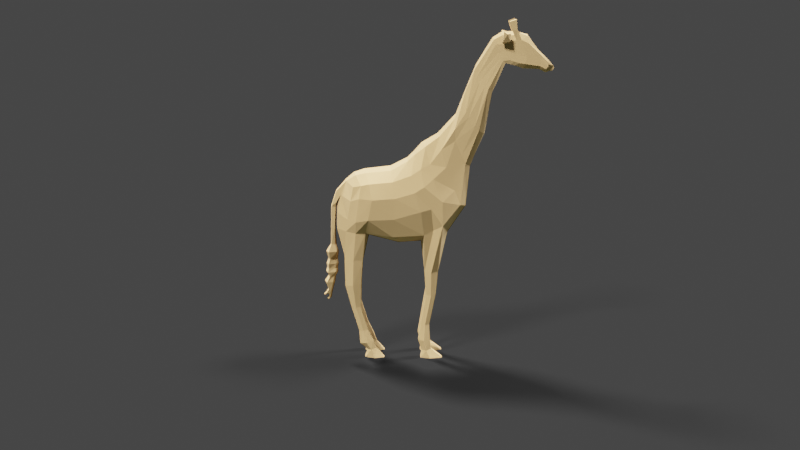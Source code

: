 # Source: lp_giraffe.blend  (saved by Blender 3.0.42; exported with 4.5.12 LTS)
import bpy
from mathutils import Matrix  # noqa: F401  (used for matrix-valued properties, if any)

bpy.ops.wm.read_factory_settings(use_empty=True)
scene = bpy.context.scene
scene.name = 'Scene'

# ---- collections
col_collection = bpy.data.collections.new('Collection'); scene.collection.children.link(col_collection)

# ---- materials (node trees are filled in below, after node groups)
mat_material_001 = bpy.data.materials.new('Material.001')
mat_material_001.use_transparent_shadow = False
mat_material_003 = bpy.data.materials.new('Material.003')
mat_material_003.use_transparent_shadow = False

# ---- material node trees
mat_material_001.use_nodes = True; mat_material_001.node_tree.nodes.clear()
_N = mat_material_001.node_tree.nodes; _L = mat_material_001.node_tree.links
n0 = _N.new('ShaderNodeBsdfPrincipled'); n0.name = 'Principled BSDF'; n0.location = (10, 300)
n0.distribution = 'GGX'
n0.subsurface_method = 'RANDOM_WALK_SKIN'
n0.inputs[0].default_value = (0.3543, 0.2209, 0.09445, 1.0)
n0.inputs[2].default_value = 1.0
n0.inputs[3].default_value = 1.45
n0.inputs[27].default_value = (0.0, 0.0, 0.0, 1.0)
n0.inputs[28].default_value = 1.0
n1 = _N.new('ShaderNodeOutputMaterial'); n1.name = 'Material Output'; n1.location = (300, 300)
_L.new(n0.outputs[0], n1.inputs[0])
n1.is_active_output = True
mat_material_003.use_nodes = True; mat_material_003.node_tree.nodes.clear()
_N = mat_material_003.node_tree.nodes; _L = mat_material_003.node_tree.links
n0 = _N.new('ShaderNodeBsdfPrincipled'); n0.name = 'Principled BSDF'; n0.location = (10, 300)
n0.distribution = 'GGX'
n0.subsurface_method = 'RANDOM_WALK_SKIN'
n0.inputs[0].default_value = (0.004069, 0.01341, 0.001369, 1.0)
n0.inputs[3].default_value = 1.45
n0.inputs[27].default_value = (0.0, 0.0, 0.0, 1.0)
n0.inputs[28].default_value = 1.0
n1 = _N.new('ShaderNodeOutputMaterial'); n1.name = 'Material Output'; n1.location = (300, 300)
_L.new(n0.outputs[0], n1.inputs[0])
n1.is_active_output = True

# ---- world
world_world = bpy.data.worlds.new('World'); scene.world = world_world
world_world.use_nodes = True; world_world.node_tree.nodes.clear()
_N = world_world.node_tree.nodes; _L = world_world.node_tree.links
n0 = _N.new('ShaderNodeOutputWorld'); n0.name = 'World Output'; n0.location = (300, 300)
n1 = _N.new('ShaderNodeBackground'); n1.name = 'Background'; n1.location = (10, 300)
n1.inputs[0].default_value = (0.05088, 0.05088, 0.05088, 1.0)
_L.new(n1.outputs[0], n0.inputs[0])
n0.is_active_output = True
world_world.color = (0.05088, 0.05088, 0.05088)
world_world.use_sun_shadow = False
world_world.sun_shadow_jitter_overblur = 0.0

# ---- cameras
cam_camera = bpy.data.cameras.new('Camera')
cam_camera.clip_end = 100.0
cam_camera.ortho_scale = 7.314

# ---- lights
light_light = bpy.data.lights.new('Light', 'SUN')
light_light.transmission_factor = 0.0
light_light.angle = 0.1993
light_light.shadow_soft_size = 0.1
light_light.shadow_cascade_max_distance = 1000.0
light_light_003 = bpy.data.lights.new('Light.003', 'SUN')
light_light_003.transmission_factor = 0.0
light_light_003.angle = 0.1993
light_light_003.shadow_soft_size = 0.1
light_light_003.shadow_cascade_max_distance = 1000.0
light_light_004 = bpy.data.lights.new('Light.004', 'SUN')
light_light_004.transmission_factor = 0.0
light_light_004.angle = 0.1993
light_light_004.shadow_soft_size = 0.1
light_light_004.shadow_cascade_max_distance = 1000.0

# ---- meshes
me_plane = bpy.data.meshes.new('Plane')
me_plane.from_pydata([(-0.4085, 0.0, -0.217), (-0.2832, 0.0, -0.3484), (-0.3492, 0.0, -0.002255), (-0.2288, 0.0, 0.06587), (-0.01061, 0.0, -0.4195), (-0.06076, 0.0, 0.08517), (0.1364, 0.0, -0.402), (0.04416, 0.0, 0.1391), (0.3012, 0.0, -0.3404), (0.1336, 0.0, 0.2345), (0.4405, 0.0, 0.08367), (0.3512, 0.0, 0.4208), (0.5323, 0.0, 0.2926), (0.4208, 0.0, 0.5822), (0.5734, 0.0, 0.5584), (0.4714, 0.0, 0.7278), (0.6494, 0.0, 0.742), (0.5707, 0.0, 0.8921), (0.7666, 0.0, 0.7003), (0.7436, 0.0, 0.924), (0.8583, 0.0, 0.7008), (0.8545, 0.0, 0.8197), (0.9048, 0.0, 0.6768), (0.9152, 0.0, 0.7569), (0.4168, 0.0, -0.1652), (0.2373, 0.0, 0.2959), (-0.2981, -0.1097, -0.03348), (-0.3478, -0.09651, -0.3236), (-0.2212, -0.1106, -0.3341), (-0.1981, -0.1406, -0.009509), (-0.0486, -0.1259, -0.3555), (-0.04908, -0.1406, 0.003957), (0.1512, -0.1336, -0.3412), (0.06939, -0.14, 0.04648), (0.2689, -0.1612, -0.2733), (0.186, -0.1153, 0.1136), (0.4111, -0.06633, 0.1079), (0.341, -0.07621, 0.327), (0.38, -0.1047, -0.1499), (0.2591, -0.09715, 0.204), (0.4932, -0.05631, 0.3171), (0.408, -0.06323, 0.4309), (0.5471, -0.04871, 0.5743), (0.4787, -0.0315, 0.6538), (0.6382, -0.03757, 0.7513), (0.5899, -0.03207, 0.8506), (0.7713, -0.05092, 0.7339), (0.7466, -0.05341, 0.8816), (0.8657, -0.05092, 0.7202), (0.871, -0.05341, 0.7863), (0.9033, -0.05421, 0.7014), (0.9147, -0.0542, 0.745), (-0.3433, -0.03559, -0.007477), (-0.2191, -0.06456, 0.04815), (0.3426, -0.03446, 0.3902), (0.4031, -0.02836, 0.5516), (0.8545, -0.03364, 0.8195), (0.9171, -0.04337, 0.7582), (0.3012, -0.04394, -0.3406), (0.1335, -0.04394, -0.3975), (0.763, -0.03339, 0.7092), (0.6529, -0.03339, 0.7374), (0.4168, -0.04394, -0.1654), (0.04671, -0.06456, 0.1241), (0.1589, -0.06388, 0.2172), (0.58, -0.02391, 0.8808), (0.7445, -0.03364, 0.9168), (-0.01348, -0.06462, -0.3954), (-0.202, -0.04394, -0.3564), (0.5734, -0.03339, 0.5583), (0.5235, -0.03187, 0.2958), (0.2474, -0.05082, 0.2809), (-0.05773, -0.06456, 0.06398), (0.4629, -0.02391, 0.6972), (0.4405, -0.03879, 0.08796), (0.8583, -0.03339, 0.7007), (-0.4052, -0.05194, -0.3139), (0.9051, -0.03259, 0.6822), (-0.3584, -0.08193, -0.4975), (-0.2417, -0.08927, -0.5238), (-0.3584, -0.05191, -0.4974), (-0.2417, -0.05497, -0.5237), (-0.3553, -0.07959, -0.6897), (-0.2537, -0.08584, -0.6811), (-0.3553, -0.054, -0.6896), (-0.2538, -0.05661, -0.681), (-0.3154, -0.0745, -0.8434), (-0.2582, -0.07805, -0.8351), (-0.3154, -0.06, -0.8433), (-0.2582, -0.06148, -0.8351), (-0.2685, -0.07402, -0.9985), (-0.2114, -0.07757, -0.9903), (-0.2686, -0.05952, -0.9985), (-0.2114, -0.061, -0.9903), (-0.2624, -0.07694, -1.085), (-0.1769, -0.08235, -1.064), (-0.2624, -0.0548, -1.085), (-0.1769, -0.05706, -1.064), (-0.2132, -0.07282, -1.128), (-0.1568, -0.07592, -1.119), (-0.2132, -0.06016, -1.128), (-0.1568, -0.06145, -1.118), (-0.2313, -0.08056, -1.181), (-0.1048, -0.08833, -1.181), (-0.2313, -0.04878, -1.181), (-0.1048, -0.05202, -1.181), (0.155, -0.0894, -0.5933), (0.2432, -0.0894, -0.5926), (0.2432, -0.0588, -0.5926), (0.1551, -0.0588, -0.5933), (0.166, -0.08461, -0.7512), (0.2293, -0.08461, -0.7479), (0.2294, -0.06259, -0.7479), (0.166, -0.06259, -0.7512), (0.133, -0.08275, -0.9537), (0.1888, -0.08275, -0.9548), (0.1888, -0.06337, -0.9548), (0.133, -0.06337, -0.9536), (0.1164, -0.08629, -1.058), (0.1944, -0.08629, -1.058), (0.1945, -0.0592, -1.058), (0.1164, -0.0592, -1.058), (0.1413, -0.08287, -1.13), (0.2002, -0.08287, -1.122), (0.2003, -0.06224, -1.121), (0.1414, -0.06224, -1.129), (0.1314, -0.09367, -1.181), (0.2746, -0.09367, -1.182), (0.2747, -0.05112, -1.182), (0.1315, -0.05112, -1.181), (0.2174, 0.0, -0.3689), (0.08531, 0.0, 0.1787), (0.2101, -0.1253, -0.313), (0.1298, -0.1321, 0.08605), (0.08786, -0.06456, 0.1637), (0.2174, -0.02563, -0.3709), (0.1991, -0.1096, -0.5985), (0.1992, -0.04048, -0.5947), (0.1983, -0.09712, -0.755), (0.1981, -0.04809, -0.7526), (0.1609, -0.09526, -0.9597), (0.1609, -0.04887, -0.9573), (0.1554, -0.1064, -1.064), (0.1555, -0.04089, -1.06), (0.1708, -0.103, -1.131), (0.1708, -0.04393, -1.127), (0.1927, -0.1138, -1.181), (0.1928, -0.0328, -1.181), (-0.3541, 0.0, -0.3012), (-0.2952, 0.0, 0.04359), (-0.2847, -0.1193, -0.3337), (-0.2486, -0.1324, -0.02065), (-0.3082, -0.02359, -0.3349), (-0.2822, -0.06235, 0.03474), (-0.3001, -0.1076, -0.5143), (-0.3001, -0.03758, -0.5179), (-0.3047, -0.1047, -0.6891), (-0.305, -0.03944, -0.6926), (-0.2868, -0.08744, -0.8427), (-0.2868, -0.05018, -0.8465), (-0.24, -0.08696, -0.9979), (-0.24, -0.0497, -1.002), (-0.2196, -0.1016, -1.078), (-0.2197, -0.04007, -1.082), (-0.1887, -0.09635, -1.126), (-0.1887, -0.04495, -1.13), (-0.168, -0.1064, -1.181), (-0.1681, -0.03454, -1.181), (-0.4066, 0.0, -0.1747), (0.9287, 0.0, 0.6885), (-0.3352, -0.1045, -0.2456), (-0.2034, -0.1692, -0.2362), (-0.04347, -0.1712, -0.2306), (0.1299, -0.1813, -0.1787), (0.2656, -0.1633, -0.1194), (0.3854, -0.06925, 0.1642), (0.4681, -0.06302, 0.3497), (0.5273, -0.0438, 0.5941), (0.6201, -0.03595, 0.7664), (0.7832, -0.05165, 0.7742), (0.8715, -0.05165, 0.7365), (0.9135, -0.05698, 0.7198), (0.3449, -0.1069, -0.0557), (0.9317, -0.03166, 0.6905), (-0.4017, -0.0501, -0.2113), (0.1956, -0.1685, -0.1642), (-0.2818, -0.1474, -0.2544), (0.9458, 0.0, 0.7212), (-0.177, -0.1817, -0.1031), (-0.03298, -0.1824, -0.0933), (0.08961, -0.1828, -0.05732), (0.2063, -0.1474, 0.02331), (0.3446, -0.07388, 0.2536), (0.4281, -0.06316, 0.4038), (0.4957, -0.03599, 0.6256), (0.6085, -0.03337, 0.8009), (0.762, -0.05282, 0.8411), (0.8721, -0.05282, 0.7726), (0.9143, -0.0553, 0.7315), (0.2892, -0.1103, 0.09393), (-0.3801, -0.03633, -0.09722), (0.1498, -0.1748, -0.02054), (-0.2602, -0.1558, -0.09981), (-0.3993, 0.0, -0.1395), (-0.3149, -0.1173, -0.1235), (0.9492, -0.03591, 0.7218), (0.9543, -0.03487, 0.7092), (0.9435, -0.02949, 0.6911), (0.9437, 0.0, 0.6835), (0.9559, 0.0, 0.7081), (-0.4112, 0.0, -0.07512), (-0.4072, -0.02427, -0.07578), (-0.4081, -0.0287, -0.1476), (-0.4047, 0.0, -0.1518), (-0.4437, 0.0, -0.1753), (-0.4392, -0.01723, -0.1772), (-0.4156, -0.01563, -0.1814), (-0.4125, 0.0, -0.1866), (-0.4473, 0.0, -0.3213), (-0.444, -0.01804, -0.3221), (-0.4218, -0.01656, -0.3228), (-0.4175, 0.0, -0.3223), (-0.4491, 0.0, -0.4298), (-0.4442, -0.01901, -0.4296), (-0.4219, -0.01071, -0.4342), (-0.4129, 0.0, -0.4349), (-0.4811, 0.0, -0.478), (-0.4623, -0.04888, -0.4764), (-0.4106, -0.02576, -0.4786), (-0.4, 0.0, -0.4773), (-0.4677, 0.0, -0.5278), (-0.4537, -0.03387, -0.5276), (-0.424, -0.01119, -0.5273), (-0.4058, 0.0, -0.5272), (-0.4791, 0.0, -0.5593), (-0.4632, -0.04533, -0.5563), (-0.4166, -0.01537, -0.5629), (-0.4017, 0.0, -0.5641), (-0.476, 0.0, -0.5874), (-0.4619, -0.0395, -0.5901), (-0.422, -0.01844, -0.5895), (-0.407, 0.0, -0.5906), (-0.4827, 0.0, -0.6104), (-0.4702, -0.04739, -0.6144), (-0.4169, -0.02584, -0.6149), (-0.4042, 0.0, -0.6135), (-0.4647, 0.0, -0.6382), (-0.4553, -0.03589, -0.6431), (-0.4295, -0.02159, -0.644), (-0.421, 0.0, -0.6488), (-0.4928, 0.0, -0.6782), (-0.4753, -0.04114, -0.682), (-0.4366, -0.02774, -0.6821), (-0.4251, 0.0, -0.6821), (-0.4716, 0.0, -0.7316), (-0.464, -0.02938, -0.732), (-0.4499, -0.02392, -0.7386), (-0.4419, 0.0, -0.7433), (-0.4814, 0.0, -0.7501), (-0.4782, -0.02519, -0.7548), (-0.4668, -0.02227, -0.7608), (-0.4692, 0.0, -0.7682), (-0.4994, 0.0, -0.7697), (-0.4946, -0.01337, -0.7702), (-0.4933, -0.01397, -0.7733), (-0.4945, 0.0, -0.7774), (-0.4516, 0.0, -0.7933), (-0.4553, -0.01216, -0.7861), (-0.4653, 0.0, -0.7807), (-0.4621, -0.01464, -0.7831), (-0.4719, 0.0, -0.8094), (-0.4689, -0.007786, -0.8037), (-0.4788, 0.0, -0.803), (-0.4723, -0.004787, -0.7987), (0.7863, 0.0, 0.9119), (0.7942, -0.05341, 0.8578), (0.793, -0.03339, 0.7065), (0.7954, 0.0, 0.7005), (0.801, -0.05092, 0.7296), (0.7872, -0.03364, 0.9047), (0.8109, -0.05165, 0.7623), (0.7998, -0.05282, 0.8259), (0.7385, 0.0, 0.7103), (0.6974, 0.0, 0.9317), (0.7394, -0.04772, 0.7381), (0.7151, -0.04829, 0.8787), (0.705, -0.03131, 0.9082), (0.7366, -0.03339, 0.716), (0.7404, -0.04789, 0.7892), (0.7257, -0.04815, 0.8421), (0.7188, -0.05714, 0.9447), (0.7108, -0.03824, 0.9472), (0.6864, -0.0376, 0.9417), (0.6885, -0.05623, 0.9401), (0.7143, -0.05918, 1.005), (0.7078, -0.04379, 1.007), (0.6689, -0.04327, 0.9929), (0.6707, -0.05844, 0.9917), (0.6212, 0.0, 0.9243), (0.6421, -0.03783, 0.8546), (0.6826, -0.03339, 0.7298), (0.681, 0.0, 0.7308), (0.68, -0.04117, 0.7562), (0.6345, -0.02284, 0.9093), (0.67, -0.04018, 0.781), (0.6582, -0.03861, 0.8229), (0.7085, 0.0, 0.721), (0.7084, -0.0443, 0.7475), (0.6674, -0.02882, 0.9079), (0.7037, -0.04387, 0.7849), (0.6905, -0.04318, 0.8321), (0.6566, 0.0, 0.9298), (0.6775, -0.04283, 0.8679), (0.7084, -0.03339, 0.7232), (0.6348, -0.04571, 0.9062), (0.6276, -0.06105, 0.8624), (0.6745, -0.08285, 0.8729), (0.6685, -0.05573, 0.9051), (0.6521, -0.06059, 0.9312), (0.6351, -0.08588, 0.9322), (0.6554, -0.1041, 0.9196), (0.6785, -0.07504, 0.9206)], [], [(202, 188, 29, 151), (171, 28, 30, 172), (172, 30, 32, 173), (185, 132, 34, 174), (182, 38, 36, 175), (175, 36, 40, 176), (176, 40, 42, 177), (177, 42, 44, 178), (288, 284, 46, 179), (303, 299, 315, 314), (180, 48, 50, 181), (174, 34, 38, 182), (153, 52, 26, 151), (55, 54, 37, 41), (57, 56, 49, 51), (135, 58, 108, 137), (287, 60, 46, 284), (58, 62, 38, 34), (134, 63, 33, 133), (303, 65, 45, 299), (68, 67, 30, 28), (70, 69, 42, 40), (54, 71, 39, 37), (72, 53, 29, 31), (73, 55, 41, 43), (62, 74, 36, 38), (280, 278, 48, 180), (184, 76, 27, 170), (71, 64, 35, 39), (279, 66, 47, 275), (67, 59, 32, 30), (69, 61, 44, 42), (27, 76, 80, 78), (205, 57, 51, 198), (63, 72, 31, 33), (65, 73, 43, 45), (74, 70, 40, 36), (75, 77, 50, 48), (20, 22, 77, 75), (10, 12, 70, 74), (17, 15, 73, 65), (7, 5, 72, 63), (187, 23, 57, 205), (148, 1, 68, 152), (14, 16, 61, 69), (4, 6, 59, 67), (274, 19, 66, 279), (25, 9, 64, 71), (168, 0, 76, 184), (21, 274, 279, 56), (24, 10, 74, 62), (15, 13, 55, 73), (5, 3, 53, 72), (11, 25, 71, 54), (12, 14, 69, 70), (1, 4, 67, 68), (298, 17, 65, 303), (131, 7, 63, 134), (8, 24, 62, 58), (282, 18, 60, 287), (130, 8, 58, 135), (23, 21, 56, 57), (13, 11, 54, 55), (149, 2, 52, 153), (81, 79, 83, 85), (152, 68, 81, 155), (68, 28, 79, 81), (150, 27, 78, 154), (157, 85, 89, 159), (154, 78, 82, 156), (155, 81, 85, 157), (78, 80, 84, 82), (89, 87, 91, 93), (82, 84, 88, 86), (85, 83, 87, 89), (156, 82, 86, 158), (160, 90, 94, 162), (158, 86, 90, 160), (159, 89, 93, 161), (86, 88, 92, 90), (163, 97, 101, 165), (161, 93, 97, 163), (90, 92, 96, 94), (93, 91, 95, 97), (101, 99, 103, 105), (94, 96, 100, 98), (97, 95, 99, 101), (162, 94, 98, 164), (167, 105, 103, 166), (164, 98, 102, 166), (165, 101, 105, 167), (98, 100, 104, 102), (106, 109, 113, 110), (58, 34, 107, 108), (32, 59, 109, 106), (132, 32, 106, 136), (138, 110, 114, 140), (136, 106, 110, 138), (137, 108, 112, 139), (108, 107, 111, 112), (141, 116, 120, 143), (139, 112, 116, 141), (112, 111, 115, 116), (110, 113, 117, 114), (118, 121, 125, 122), (116, 115, 119, 120), (114, 117, 121, 118), (140, 114, 118, 142), (145, 124, 128, 147), (142, 118, 122, 144), (143, 120, 124, 145), (120, 119, 123, 124), (147, 128, 127, 146), (124, 123, 127, 128), (122, 125, 129, 126), (144, 122, 126, 146), (123, 144, 146, 127), (129, 147, 146, 126), (121, 143, 145, 125), (119, 142, 144, 123), (125, 145, 147, 129), (115, 140, 142, 119), (113, 139, 141, 117), (117, 141, 143, 121), (109, 137, 139, 113), (107, 136, 138, 111), (111, 138, 140, 115), (34, 132, 136, 107), (6, 130, 135, 59), (9, 131, 134, 64), (64, 134, 133, 35), (59, 135, 137, 109), (173, 32, 132, 185), (100, 165, 167, 104), (99, 164, 166, 103), (104, 167, 166, 102), (95, 162, 164, 99), (92, 161, 163, 96), (96, 163, 165, 100), (88, 159, 161, 92), (87, 158, 160, 91), (91, 160, 162, 95), (83, 156, 158, 87), (80, 155, 157, 84), (79, 154, 156, 83), (84, 157, 159, 88), (28, 150, 154, 79), (76, 152, 155, 80), (3, 149, 153, 53), (0, 148, 152, 76), (53, 153, 151, 29), (204, 202, 151, 26), (27, 150, 186, 170), (190, 173, 185, 201), (203, 168, 184, 200), (22, 169, 183, 77), (77, 183, 181, 50), (200, 184, 170, 204), (191, 174, 182, 199), (197, 180, 181, 198), (277, 20, 75, 276), (289, 288, 179, 196), (194, 177, 178, 195), (193, 176, 177, 194), (192, 175, 176, 193), (199, 182, 175, 192), (201, 185, 174, 191), (189, 172, 173, 190), (188, 171, 172, 189), (150, 28, 171, 186), (29, 188, 189, 31), (31, 189, 190, 33), (133, 201, 191, 35), (39, 199, 192, 37), (37, 192, 193, 41), (41, 193, 194, 43), (43, 194, 195, 45), (285, 289, 196, 47), (281, 280, 180, 197), (49, 197, 198, 51), (35, 191, 199, 39), (52, 200, 204, 26), (52, 2, 210, 211), (33, 190, 201, 133), (170, 186, 202, 204), (187, 205, 206, 209), (183, 205, 198, 181), (186, 171, 188, 202), (208, 209, 206, 207), (205, 183, 207, 206), (183, 169, 208, 207), (211, 210, 214, 215), (200, 52, 211, 212), (203, 200, 212, 213), (216, 215, 219, 220), (213, 212, 216, 217), (212, 211, 215, 216), (221, 220, 224, 225), (215, 214, 218, 219), (217, 216, 220, 221), (225, 224, 228, 229), (220, 219, 223, 224), (219, 218, 222, 223), (227, 226, 230, 231), (224, 223, 227, 228), (223, 222, 226, 227), (231, 230, 234, 235), (229, 228, 232, 233), (228, 227, 231, 232), (237, 236, 240, 241), (233, 232, 236, 237), (232, 231, 235, 236), (239, 238, 242, 243), (236, 235, 239, 240), (235, 234, 238, 239), (243, 242, 246, 247), (241, 240, 244, 245), (240, 239, 243, 244), (249, 248, 252, 253), (245, 244, 248, 249), (244, 243, 247, 248), (252, 251, 255, 256), (248, 247, 251, 252), (247, 246, 250, 251), (257, 256, 267, 266), (251, 250, 254, 255), (253, 252, 256, 257), (261, 260, 264, 265), (256, 255, 259, 260), (255, 254, 258, 259), (262, 265, 264, 263), (260, 259, 263, 264), (259, 258, 262, 263), (267, 269, 273, 271), (260, 261, 268, 269), (256, 260, 269, 267), (270, 271, 273, 272), (266, 267, 271, 270), (269, 268, 272, 273), (56, 279, 275, 49), (276, 75, 48, 278), (179, 46, 278, 280), (60, 276, 278, 46), (18, 277, 276, 60), (196, 179, 280, 281), (47, 196, 281, 275), (312, 310, 289, 285), (310, 309, 288, 289), (19, 283, 286, 66), (66, 286, 292, 291), (306, 282, 287, 313), (313, 287, 284, 307), (293, 290, 294, 297), (285, 47, 290, 293), (47, 66, 291, 290), (286, 285, 293, 292), (295, 296, 297, 294), (290, 291, 295, 294), (292, 293, 297, 296), (291, 292, 296, 295), (178, 44, 302, 304), (61, 300, 302, 44), (16, 301, 300, 61), (195, 178, 304, 305), (45, 195, 305, 299), (309, 307, 284, 288), (311, 298, 303, 308), (275, 281, 197, 49), (283, 311, 308, 286), (304, 302, 307, 309), (300, 313, 307, 302), (301, 306, 313, 300), (305, 304, 309, 310), (299, 305, 310, 312), (286, 308, 312, 285), (317, 314, 318, 321), (308, 303, 314, 317), (299, 312, 316, 315), (312, 308, 317, 316), (321, 318, 319, 320), (314, 315, 319, 318), (316, 317, 321, 320), (315, 316, 320, 319)])
_uv = me_plane.uv_layers.new(name='UVMap')
_uv.uv.foreach_set('vector', [0.5, 0.7645, 1.0, 0.7645, 1.0, 1.0, 0.5, 1.0, 1.0, 0.2953, 1.0, 0.0, 1.0, 0.0, 1.0, 0.2953, 1.0, 0.2953, 1.0, 0.0, 1.0, 0.0, 1.0, 0.2953, 1.0, 0.2953, 1.0, 0.0, 1.0, 0.0, 1.0, 0.2953, 1.0, 0.2953, 1.0, 0.0, 1.0, 0.0, 1.0, 0.2953, 1.0, 0.2953, 1.0, 0.0, 1.0, 0.0, 1.0, 0.2953, 1.0, 0.2953, 1.0, 0.0, 1.0, 0.0, 1.0, 0.2953, 1.0, 0.2953, 1.0, 0.0, 1.0, 0.0, 1.0, 0.2953, 1.0, 0.2953, 1.0, 0.0, 1.0, 0.0, 1.0, 0.2953, 1.0, 1.0, 1.0, 1.0, 1.0, 1.0, 1.0, 1.0, 1.0, 0.2953, 1.0, 0.0, 1.0, 0.0, 1.0, 0.3303, 1.0, 0.2953, 1.0, 0.0, 1.0, 0.0, 1.0, 0.2953, 0.5, 1.0, 0.0, 1.0, 0.0, 1.002, 0.5, 1.0, 1.0, 1.0, 1.0, 1.0, 1.0, 1.0, 1.0, 1.0, 1.0, 1.0, 1.0, 1.0, 1.0, 1.0, 1.0, 1.0, 1.0, 0.0, 1.0, 0.0, 1.0, 0.0, 1.0, 0.0, 1.0, 0.0, 1.0, 0.0, 1.0, 0.0, 1.0, 0.0, 1.0, 0.0, 1.0, 0.0, 1.0, 0.0, 1.0, 0.0, 1.0, 1.0, 1.0, 1.0, 1.0, 1.0, 1.0, 1.0, 1.0, 1.0, 1.0, 1.0, 1.0, 1.0, 1.0, 1.0, 1.0, 0.0, 1.0, 0.0, 1.0, 0.0, 1.0, 0.0, 1.0, 0.0, 1.0, 0.0, 1.0, 0.0, 1.0, 0.0, 1.0, 1.0, 1.0, 1.0, 1.0, 1.0, 1.0, 1.0, 1.0, 1.0, 1.0, 1.0, 1.0, 1.0, 1.0, 1.0, 1.0, 1.0, 1.0, 1.0, 1.0, 1.0, 1.0, 1.0, 1.0, 0.0, 1.0, 0.0, 1.0, 0.0, 1.0, 0.0, 1.0, 0.2953, 1.0, 0.0, 1.0, 0.0, 1.0, 0.2953, 0.0, 0.2953, 0.0, 0.0, 0.0, 0.008728, 0.0, 0.3021, 1.0, 1.0, 1.0, 1.0, 1.0, 1.0, 1.0, 1.0, 1.0, 1.0, 1.0, 1.0, 1.0, 1.0, 1.0, 1.0, 1.0, 0.0, 1.0, 0.0, 1.0, 0.0, 1.0, 0.0, 1.0, 0.0, 1.0, 0.0, 1.0, 0.0, 1.0, 0.0, 0.0, 0.008728, 0.0, 0.0, 0.0, 0.0, 0.0, 0.0, 1.0, 0.7645, 1.0, 1.0, 1.0, 1.0, 1.0, 0.7623, 1.0, 1.0, 1.0, 1.0, 1.0, 1.0, 1.0, 1.0, 1.0, 1.0, 1.0, 1.0, 1.0, 1.0, 1.0, 1.0, 1.0, 0.0, 1.0, 0.0, 1.0, 0.0, 1.0, 0.0, 1.0, 0.0, 1.0, 0.0, 1.0, 0.0, 1.0, 0.0, 1.0, 0.0, 1.0, 0.0, 1.0, 0.0, 1.0, 0.0, 1.0, 0.0, 1.0, 0.0, 1.0, 0.0, 1.0, 0.0, 1.0, 1.0, 1.0, 1.0, 1.0, 1.0, 1.0, 1.0, 1.0, 1.0, 1.0, 1.0, 1.0, 1.0, 1.0, 1.0, 1.0, 0.7645, 1.0, 1.0, 1.0, 1.0, 1.0, 0.7645, 0.5, 0.0, 1.0, 0.0, 1.0, 0.0, 0.5, 0.0, 1.0, 0.0, 1.0, 0.0, 1.0, 0.0, 1.0, 0.0, 1.0, 0.0, 1.0, 0.0, 1.0, 0.0, 1.0, 0.0, 1.0, 1.0, 1.0, 1.0, 1.0, 1.0, 1.0, 1.0, 1.0, 1.0, 1.0, 1.0, 1.0, 1.0, 1.0, 1.0, 0.0, 0.2953, 0.0, 0.0, 0.0, 0.0, 0.0, 0.2953, 1.0, 1.0, 1.0, 1.0, 1.0, 1.0, 1.0, 1.0, 1.0, 0.0, 1.0, 0.0, 1.0, 0.0, 1.0, 0.0, 1.0, 1.0, 1.0, 1.0, 1.0, 1.0, 1.0, 1.0, 1.0, 1.0, 1.0, 1.0, 1.0, 1.0, 1.0, 1.0, 1.0, 1.0, 1.0, 1.0, 1.0, 1.0, 1.0, 1.0, 1.0, 0.0, 1.0, 0.0, 1.0, 0.0, 1.0, 0.0, 1.0, 0.0, 1.0, 0.0, 1.0, 0.0, 1.0, 0.0, 1.0, 1.0, 1.0, 1.0, 1.0, 1.0, 1.0, 1.0, 1.0, 1.0, 1.0, 1.0, 1.0, 1.0, 1.0, 1.0, 1.0, 0.0, 1.0, 0.0, 1.0, 0.0, 1.0, 0.0, 1.0, 0.0, 1.0, 0.0, 1.0, 0.0, 1.0, 0.0, 1.0, 0.0, 1.0, 0.0, 1.0, 0.0, 1.0, 0.0, 1.0, 1.0, 1.0, 1.0, 1.0, 1.0, 1.0, 1.0, 1.0, 1.0, 1.0, 1.0, 1.0, 1.0, 1.0, 1.0, 0.5, 1.0, 0.0, 1.0, 0.0, 1.0, 0.5, 1.0, 1.0, 0.0, 1.0, 0.0, 1.0, 0.0, 1.0, 0.0, 0.5, 0.0, 1.0, 0.0, 1.0, 0.0, 0.5, 0.0, 1.0, 0.0, 1.0, 0.0, 1.0, 0.0, 1.0, 0.0, 0.5, 0.0, 0.0, 0.008728, 0.0, 0.0, 0.5, 0.0, 0.5, 0.0, 1.0, 0.0, 1.0, 0.0, 0.5, 0.0, 0.5, 0.0, 0.0, 0.0, 0.0, 0.0, 0.5, 0.0, 0.5, 0.0, 1.0, 0.0, 1.0, 0.0, 0.5, 0.0, 0.0, 0.0, 0.0, 0.0, 0.0, 0.0, 0.0, 0.0, 1.0, 0.0, 1.0, 0.0, 1.0, 0.0, 1.0, 0.0, 0.0, 0.0, 0.0, 0.0, 0.0, 0.0, 0.0, 0.0, 1.0, 0.0, 1.0, 0.0, 1.0, 0.0, 1.0, 0.0, 0.5, 0.0, 0.0, 0.0, 0.0, 0.0, 0.5, 0.0, 0.5, 0.0, 0.0, 0.0, 0.0, 0.0, 0.5, 0.0, 0.5, 0.0, 0.0, 0.0, 0.0, 0.0, 0.5, 0.0, 0.5, 0.0, 1.0, 0.0, 1.0, 0.0, 0.5, 0.0, 0.0, 0.0, 0.0, 0.0, 0.0, 0.0, 0.0, 0.0, 0.5, 0.0, 1.0, 0.0, 1.0, 0.0, 0.5, 0.0, 0.5, 0.0, 1.0, 0.0, 1.0, 0.0, 0.5, 0.0, 0.0, 0.0, 0.0, 0.0, 0.0, 0.0, 0.0, 0.0, 1.0, 0.0, 1.0, 0.0, 1.0, 0.0, 1.0, 0.0, 1.0, 0.0, 1.0, 0.0, 1.0, 0.0, 1.0, 0.0, 0.0, 0.0, 0.0, 0.0, 0.0, 0.0, 0.0, 0.0, 1.0, 0.0, 1.0, 0.0, 1.0, 0.0, 1.0, 0.0, 0.5, 0.0, 0.0, 0.0, 0.0, 0.0, 0.5, 0.0, 0.5, 0.0, 1.0, 0.0, 1.0, 0.0, 0.5, 0.0, 0.5, 0.0, 0.0, 0.0, 0.0, 0.0, 0.5, 0.0, 0.5, 0.0, 1.0, 0.0, 1.0, 0.0, 0.5, 0.0, 0.0, 0.0, 0.0, 0.0, 0.0, 0.0, 0.0, 0.0, 1.0, 0.0, 1.0, 0.0, 1.0, 0.0, 1.0, 0.0, 1.0, 0.0, 1.0, 0.0, 1.0, 0.0, 1.0, 0.0, 1.0, 0.0, 1.0, 0.0, 1.0, 0.0, 1.0, 0.0, 1.0, 0.0, 1.0, 0.0, 1.0, 0.0, 1.0, 0.0, 1.0, 0.0, 1.0, 0.0, 1.0, 0.0, 1.0, 0.0, 1.0, 0.0, 1.0, 0.0, 1.0, 0.0, 1.0, 0.0, 1.0, 0.0, 1.0, 0.0, 1.0, 0.0, 1.0, 0.0, 1.0, 0.0, 1.0, 0.0, 1.0, 0.0, 1.0, 0.0, 1.0, 0.0, 1.0, 0.0, 1.0, 0.0, 1.0, 0.0, 1.0, 0.0, 1.0, 0.0, 1.0, 0.0, 1.0, 0.0, 1.0, 0.0, 1.0, 0.0, 1.0, 0.0, 1.0, 0.0, 1.0, 0.0, 1.0, 0.0, 1.0, 0.0, 1.0, 0.0, 1.0, 0.0, 1.0, 0.0, 1.0, 0.0, 1.0, 0.0, 1.0, 0.0, 1.0, 0.0, 1.0, 0.0, 1.0, 0.0, 1.0, 0.0, 1.0, 0.0, 1.0, 0.0, 1.0, 0.0, 1.0, 0.0, 1.0, 0.0, 1.0, 0.0, 1.0, 0.0, 1.0, 0.0, 1.0, 0.0, 1.0, 0.0, 1.0, 0.0, 1.0, 0.0, 1.0, 0.0, 1.0, 0.0, 1.0, 0.0, 1.0, 0.0, 1.0, 0.0, 1.0, 0.0, 1.0, 0.0, 1.0, 0.0, 1.0, 0.0, 1.0, 0.0, 1.0, 0.0, 1.0, 0.0, 1.0, 0.0, 1.0, 0.0, 1.0, 0.0, 1.0, 0.0, 1.0, 0.0, 1.0, 0.0, 1.0, 0.0, 1.0, 0.0, 1.0, 0.0, 1.0, 0.0, 1.0, 0.0, 1.0, 0.0, 1.0, 0.0, 1.0, 0.0, 1.0, 0.0, 1.0, 0.0, 1.0, 0.0, 1.0, 0.0, 1.0, 0.0, 1.0, 0.0, 1.0, 0.0, 1.0, 0.0, 1.0, 0.0, 1.0, 0.0, 1.0, 0.0, 1.0, 0.0, 1.0, 0.0, 1.0, 0.0, 1.0, 0.0, 1.0, 0.0, 1.0, 0.0, 1.0, 0.0, 1.0, 0.0, 1.0, 0.0, 1.0, 0.0, 1.0, 0.0, 1.0, 0.0, 1.0, 0.0, 1.0, 0.0, 1.0, 0.0, 1.0, 0.0, 1.0, 0.0, 1.0, 0.0, 1.0, 0.0, 1.0, 0.0, 1.0, 0.0, 1.0, 0.0, 1.0, 0.0, 1.0, 0.0, 1.0, 0.0, 1.0, 0.0, 1.0, 0.0, 1.0, 0.0, 1.0, 0.0, 1.0, 0.0, 1.0, 0.0, 1.0, 0.0, 1.0, 0.0, 1.0, 0.0, 1.0, 0.0, 1.0, 0.0, 1.0, 0.0, 1.0, 0.0, 1.0, 0.0, 1.0, 0.0, 1.0, 0.0, 1.0, 0.0, 1.0, 1.0, 1.0, 1.0, 1.0, 1.0, 1.0, 1.0, 1.0, 1.0, 1.0, 1.0, 1.0, 1.0, 1.0, 1.0, 1.0, 0.0, 1.0, 0.0, 1.0, 0.0, 1.0, 0.0, 1.0, 0.2953, 1.0, 0.0, 1.0, 0.0, 1.0, 0.2953, 0.0, 0.0, 0.5, 0.0, 0.5, 0.0, 0.0, 0.0, 1.0, 0.0, 0.5, 0.0, 0.5, 0.0, 1.0, 0.0, 0.0, 0.0, 0.5, 0.0, 0.5, 0.0, 0.0, 0.0, 1.0, 0.0, 0.5, 0.0, 0.5, 0.0, 1.0, 0.0, 0.0, 0.0, 0.5, 0.0, 0.5, 0.0, 0.0, 0.0, 0.0, 0.0, 0.5, 0.0, 0.5, 0.0, 0.0, 0.0, 0.0, 0.0, 0.5, 0.0, 0.5, 0.0, 0.0, 0.0, 1.0, 0.0, 0.5, 0.0, 0.5, 0.0, 1.0, 0.0, 1.0, 0.0, 0.5, 0.0, 0.5, 0.0, 1.0, 0.0, 1.0, 0.0, 0.5, 0.0, 0.5, 0.0, 1.0, 0.0, 0.0, 0.0, 0.5, 0.0, 0.5, 0.0, 0.0, 0.0, 1.0, 0.0, 0.5, 0.0, 0.5, 0.0, 1.0, 0.0, 0.0, 0.0, 0.5, 0.0, 0.5, 0.0, 0.0, 0.0, 1.0, 0.0, 0.5, 0.0, 0.5, 0.0, 1.0, 0.0, 0.0, 0.0, 0.5, 0.0, 0.5, 0.0, 0.0, 0.0, 1.0, 1.0, 0.5, 1.0, 0.5, 1.0, 1.0, 1.0, 0.0, 0.0, 0.5, 0.0, 0.5, 0.0, 0.0, 0.0, 1.0, 1.0, 0.5, 1.0, 0.5, 1.0, 1.0, 1.0, 0.0, 0.7682, 0.5, 0.7645, 0.5, 1.0, 0.0, 1.002, 0.0, 0.008728, 0.5, 0.0, 0.5, 0.2953, 0.0, 0.3021, 1.0, 0.7645, 1.0, 0.2953, 1.0, 0.2953, 1.0, 0.7645, 0.0, 0.7645, 0.0, 0.2953, 0.0, 0.2953, 0.0, 0.7645, 1.0, 0.0, 1.0, 0.2953, 1.0, 0.2953, 1.0, 0.0, 1.0, 0.0, 1.0, 0.2953, 1.0, 0.3303, 1.0, 0.0, 0.0, 0.7645, 0.0, 0.2953, 0.0, 0.3021, 0.0, 0.7682, 1.0, 0.7645, 1.0, 0.2953, 1.0, 0.2953, 1.0, 0.7645, 1.0, 0.7645, 1.0, 0.2953, 1.0, 0.3303, 1.0, 0.7623, 1.0, 0.0, 1.0, 0.0, 1.0, 0.0, 1.0, 0.0, 1.0, 0.7645, 1.0, 0.2953, 1.0, 0.2953, 1.0, 0.7645, 1.0, 0.7645, 1.0, 0.2953, 1.0, 0.2953, 1.0, 0.7645, 1.0, 0.7645, 1.0, 0.2953, 1.0, 0.2953, 1.0, 0.7645, 1.0, 0.7645, 1.0, 0.2953, 1.0, 0.2953, 1.0, 0.7645, 1.0, 0.7645, 1.0, 0.2953, 1.0, 0.2953, 1.0, 0.7645, 1.0, 0.7645, 1.0, 0.2953, 1.0, 0.2953, 1.0, 0.7645, 1.0, 0.7645, 1.0, 0.2953, 1.0, 0.2953, 1.0, 0.7645, 1.0, 0.7645, 1.0, 0.2953, 1.0, 0.2953, 1.0, 0.7645, 0.5, 0.0, 1.0, 0.0, 1.0, 0.2953, 0.5, 0.2953, 1.0, 1.0, 1.0, 0.7645, 1.0, 0.7645, 1.0, 1.0, 1.0, 1.0, 1.0, 0.7645, 1.0, 0.7645, 1.0, 1.0, 1.0, 1.0, 1.0, 0.7645, 1.0, 0.7645, 1.0, 1.0, 1.0, 1.0, 1.0, 0.7645, 1.0, 0.7645, 1.0, 1.0, 1.0, 1.0, 1.0, 0.7645, 1.0, 0.7645, 1.0, 1.0, 1.0, 1.0, 1.0, 0.7645, 1.0, 0.7645, 1.0, 1.0, 1.0, 1.0, 1.0, 0.7645, 1.0, 0.7645, 1.0, 1.0, 1.0, 1.0, 1.0, 0.7645, 1.0, 0.7645, 1.0, 1.0, 1.0, 0.7645, 1.0, 0.2953, 1.0, 0.2953, 1.0, 0.7645, 1.0, 1.0, 1.0, 0.7645, 1.0, 0.7623, 1.0, 1.0, 1.0, 1.0, 1.0, 0.7645, 1.0, 0.7645, 1.0, 1.0, 0.0, 1.0, 0.0, 0.7645, 0.0, 0.7682, 0.0, 1.002, 0.0, 1.0, 0.0, 1.0, 0.0, 1.0, 0.0, 1.0, 1.0, 1.0, 1.0, 0.7645, 1.0, 0.7645, 1.0, 1.0, 0.0, 0.3021, 0.5, 0.2953, 0.5, 0.7645, 0.0, 0.7682, 1.0, 0.7645, 1.0, 0.7645, 1.0, 0.7645, 1.0, 0.7645, 1.0, 0.2953, 1.0, 0.7645, 1.0, 0.7623, 1.0, 0.3303, 0.5, 0.2953, 1.0, 0.2953, 1.0, 0.7645, 0.5, 0.7645, 1.0, 0.2953, 1.0, 0.7645, 1.0, 0.7645, 1.0, 0.2953, 1.0, 0.7645, 1.0, 0.2953, 1.0, 0.2953, 1.0, 0.7645, 1.0, 0.2953, 1.0, 0.2953, 1.0, 0.2953, 1.0, 0.2953, 0.0, 1.0, 0.0, 1.0, 0.0, 1.0, 0.0, 1.0, 0.0, 0.7645, 0.0, 1.0, 0.0, 1.0, 0.0, 0.7645, 0.0, 0.7645, 0.0, 0.7645, 0.0, 0.7645, 0.0, 0.7645, 0.0, 0.7645, 0.0, 1.0, 0.0, 1.0, 0.0, 0.7645, 0.0, 0.7645, 0.0, 0.7645, 0.0, 0.7645, 0.0, 0.7645, 0.0, 0.7645, 0.0, 1.0, 0.0, 1.0, 0.0, 0.7645, 0.0, 0.7645, 0.0, 0.7645, 0.0, 0.7645, 0.0, 0.7645, 0.0, 1.0, 0.0, 1.0, 0.0, 1.0, 0.0, 1.0, 0.0, 0.7645, 0.0, 0.7645, 0.0, 0.7645, 0.0, 0.7645, 0.0, 0.7645, 0.0, 0.7645, 0.0, 0.7645, 0.0, 0.7645, 0.0, 0.7645, 0.0, 1.0, 0.0, 1.0, 0.0, 0.7645, 0.0, 1.0, 0.0, 1.0, 0.0, 1.0, 0.0, 1.0, 0.0, 1.0, 0.0, 1.0, 0.0, 1.0, 0.0, 1.0, 0.0, 0.7645, 0.0, 1.0, 0.0, 1.0, 0.0, 0.7645, 0.0, 1.0, 0.0, 1.0, 0.0, 1.0, 0.0, 1.0, 0.0, 1.0, 0.0, 1.0, 0.0, 1.0, 0.0, 1.0, 0.0, 0.7645, 0.0, 0.7645, 0.0, 0.7645, 0.0, 0.7645, 0.0, 0.7645, 0.0, 1.0, 0.0, 1.0, 0.0, 0.7645, 0.0, 0.7645, 0.0, 0.7645, 0.0, 0.7645, 0.0, 0.7645, 0.0, 0.7645, 0.0, 0.7645, 0.0, 0.7645, 0.0, 0.7645, 0.0, 0.7645, 0.0, 1.0, 0.0, 1.0, 0.0, 0.7645, 0.0, 1.0, 0.0, 1.0, 0.0, 1.0, 0.0, 1.0, 0.0, 0.7645, 0.0, 1.0, 0.0, 1.0, 0.0, 0.7645, 0.0, 1.0, 0.0, 1.0, 0.0, 1.0, 0.0, 1.0, 0.0, 1.0, 0.0, 1.0, 0.0, 1.0, 0.0, 1.0, 0.0, 0.7645, 0.0, 0.7645, 0.0, 0.7645, 0.0, 0.7645, 0.0, 0.7645, 0.0, 1.0, 0.0, 1.0, 0.0, 0.7645, 0.0, 0.7645, 0.0, 0.7645, 0.0, 0.7645, 0.0, 0.7645, 0.0, 0.7645, 0.0, 0.7645, 0.0, 0.7645, 0.0, 0.7645, 0.0, 0.7645, 0.0, 1.0, 0.0, 1.0, 0.0, 0.7645, 0.0, 0.7645, 0.0, 1.0, 0.0, 1.0, 0.0, 0.7645, 0.0, 0.7645, 0.0, 1.0, 0.0, 1.0, 0.0, 0.7645, 0.0, 1.0, 0.0, 1.0, 0.0, 1.0, 0.0, 1.0, 0.0, 0.7645, 0.0, 0.7645, 0.0, 0.7645, 0.0, 0.7645, 0.0, 1.0, 0.0, 1.0, 0.0, 1.0, 0.0, 1.0, 0.0, 0.7645, 0.0, 0.7645, 0.0, 0.7645, 0.0, 0.7645, 0.0, 0.7645, 0.0, 0.7645, 0.0, 0.7645, 0.0, 0.7645, 0.0, 0.7645, 0.0, 1.0, 0.0, 1.0, 0.0, 0.7645, 0.0, 1.0, 0.0, 1.0, 0.0, 1.0, 0.0, 1.0, 0.0, 1.0, 0.0, 0.7645, 0.0, 0.7645, 0.0, 1.0, 0.0, 0.7645, 0.0, 1.0, 0.0, 1.0, 0.0, 0.7645, 0.0, 1.0, 0.0, 1.0, 0.0, 1.0, 0.0, 1.0, 0.0, 0.7645, 0.0, 0.7645, 0.0, 0.7645, 0.0, 0.7645, 0.0, 0.7645, 0.0, 0.7645, 0.0, 0.7645, 0.0, 0.7645, 0.0, 0.7645, 0.0, 0.7645, 0.0, 0.7645, 0.0, 0.7645, 0.0, 0.7645, 0.0, 0.7645, 0.0, 0.7645, 0.0, 0.7645, 0.0, 0.7645, 0.0, 0.7645, 0.0, 0.7645, 0.0, 0.7645, 0.0, 0.7645, 0.0, 0.7645, 0.0, 0.7645, 0.0, 0.7645, 1.0, 1.0, 1.0, 1.0, 1.0, 1.0, 1.0, 1.0, 1.0, 0.0, 1.0, 0.0, 1.0, 0.0, 1.0, 0.0, 1.0, 0.2953, 1.0, 0.0, 1.0, 0.0, 1.0, 0.2953, 1.0, 0.0, 1.0, 0.0, 1.0, 0.0, 1.0, 0.0, 1.0, 0.0, 1.0, 0.0, 1.0, 0.0, 1.0, 0.0, 1.0, 0.7645, 1.0, 0.2953, 1.0, 0.2953, 1.0, 0.7645, 1.0, 1.0, 1.0, 0.7645, 1.0, 0.7645, 1.0, 1.0, 1.0, 1.0, 1.0, 0.7645, 1.0, 0.7645, 1.0, 1.0, 1.0, 0.7645, 1.0, 0.2953, 1.0, 0.2953, 1.0, 0.7645, 1.0, 1.0, 1.0, 1.0, 1.0, 1.0, 1.0, 1.0, 1.0, 1.0, 1.0, 1.0, 1.0, 1.0, 1.0, 1.0, 1.0, 0.0, 1.0, 0.0, 1.0, 0.0, 1.0, 0.0, 1.0, 0.0, 1.0, 0.0, 1.0, 0.0, 1.0, 0.0, 1.0, 1.0, 1.0, 1.0, 1.0, 1.0, 1.0, 1.0, 1.0, 1.0, 1.0, 1.0, 1.0, 1.0, 1.0, 1.0, 1.0, 1.0, 1.0, 1.0, 1.0, 1.0, 1.0, 1.0, 1.0, 1.0, 1.0, 1.0, 1.0, 1.0, 1.0, 1.0, 1.0, 1.0, 1.0, 1.0, 1.0, 1.0, 1.0, 1.0, 1.0, 1.0, 1.0, 1.0, 1.0, 1.0, 1.0, 1.0, 1.0, 1.0, 1.0, 1.0, 1.0, 1.0, 1.0, 1.0, 1.0, 1.0, 1.0, 1.0, 1.0, 1.0, 1.0, 1.0, 1.0, 0.2953, 1.0, 0.0, 1.0, 0.0, 1.0, 0.2953, 1.0, 0.0, 1.0, 0.0, 1.0, 0.0, 1.0, 0.0, 1.0, 0.0, 1.0, 0.0, 1.0, 0.0, 1.0, 0.0, 1.0, 0.7645, 1.0, 0.2953, 1.0, 0.2953, 1.0, 0.7645, 1.0, 1.0, 1.0, 0.7645, 1.0, 0.7645, 1.0, 1.0, 1.0, 0.2953, 1.0, 0.0, 1.0, 0.0, 1.0, 0.2953, 1.0, 1.0, 1.0, 1.0, 1.0, 1.0, 1.0, 1.0, 1.0, 1.0, 1.0, 0.7645, 1.0, 0.7645, 1.0, 1.0, 1.0, 1.0, 1.0, 1.0, 1.0, 1.0, 1.0, 1.0, 1.0, 0.2953, 1.0, 0.0, 1.0, 0.0, 1.0, 0.2953, 1.0, 0.0, 1.0, 0.0, 1.0, 0.0, 1.0, 0.0, 1.0, 0.0, 1.0, 0.0, 1.0, 0.0, 1.0, 0.0, 1.0, 0.7645, 1.0, 0.2953, 1.0, 0.2953, 1.0, 0.7645, 1.0, 1.0, 1.0, 0.7645, 1.0, 0.7645, 1.0, 1.0, 1.0, 1.0, 1.0, 1.0, 1.0, 1.0, 1.0, 1.0, 1.0, 1.0, 1.0, 1.0, 1.0, 1.0, 1.0, 1.0, 1.0, 1.0, 1.0, 1.0, 1.0, 1.0, 1.0, 1.0, 1.0, 1.0, 1.0, 1.0, 1.0, 1.0, 1.0, 1.0, 1.0, 1.0, 1.0, 1.0, 1.0, 1.0, 1.0, 1.0, 1.0, 1.0, 1.0, 1.0, 1.0, 1.0, 1.0, 1.0, 1.0, 1.0, 1.0, 1.0, 1.0, 1.0, 1.0, 1.0, 1.0, 1.0, 1.0, 1.0, 1.0, 1.0, 1.0, 1.0, 1.0, 1.0, 1.0, 1.0, 1.0, 1.0, 1.0, 1.0])
me_plane.materials.append(mat_material_001)
me_plane.use_remesh_fix_poles = True
me_plane.use_remesh_preserve_attributes = False
me_plane.update()
me_plane_001 = bpy.data.meshes.new('Plane.001')
me_plane_001.from_pydata([(-1.0, -1.0, 0.0), (1.0, -1.0, 0.0), (-1.0, 1.0, 0.0), (1.0, 1.0, 0.0)], [], [(0, 1, 3, 2)])
_uv = me_plane_001.uv_layers.new(name='UVMap')
_uv.uv.foreach_set('vector', [0.0, 0.0, 1.0, 0.0, 1.0, 1.0, 0.0, 1.0])
me_plane_001.materials.append(mat_material_003)
me_plane_001.use_remesh_fix_poles = True
me_plane_001.use_remesh_preserve_attributes = False
me_plane_001.update()

# ---- curves / text
cu_beziercircle = bpy.data.curves.new('BezierCircle', 'CURVE')
cu_beziercircle.dimensions = '3D'
_sp = cu_beziercircle.splines.new('BEZIER'); _sp.bezier_points.add(3)
_sp.bezier_points.foreach_set('co', [-1.0, 0.0, 0.0, 0.0, 1.0, 0.0, 1.0, 0.0, 0.0, 0.0, -1.0, 0.0])
_sp.bezier_points.foreach_set('handle_left', [-1.0, -0.5521, 0.0, -0.5521, 1.0, 0.0, 1.0, 0.5521, 0.0, 0.5521, -1.0, 0.0])
_sp.bezier_points.foreach_set('handle_right', [-1.0, 0.5521, 0.0, 0.5521, 1.0, 0.0, 1.0, -0.5521, 0.0, -0.5521, -1.0, 0.0])
for _p, _l, _r in zip(_sp.bezier_points, ['AUTO', 'AUTO', 'AUTO', 'AUTO'], ['AUTO', 'AUTO', 'AUTO', 'AUTO']): _p.handle_left_type = _l; _p.handle_right_type = _r
_sp.order_u = 0
_sp.order_v = 0
_sp.use_cyclic_u = True
cu_beziercircle.path_duration = 250
cu_beziercircle.use_path = True
cu_beziercircle.use_path_follow = True
cu_beziercircle.fill_mode = 'FULL'

# ---- objects
ob_light = bpy.data.objects.new('Light', light_light)
ob_camera = bpy.data.objects.new('Camera', cam_camera)
ob_empty = bpy.data.objects.new('Empty', None)
ob_plane = bpy.data.objects.new('Plane', me_plane)
ob_empty_001 = bpy.data.objects.new('Empty.001', None)
ob_plane_001 = bpy.data.objects.new('Plane.001', me_plane_001)
ob_light_001 = bpy.data.objects.new('Light.001', light_light_003)
ob_light_002 = bpy.data.objects.new('Light.002', light_light_004)
ob_beziercircle = bpy.data.objects.new('BezierCircle', cu_beziercircle)
ob_empty_002 = bpy.data.objects.new('Empty.002', None)

# ---- transforms, parenting, visibility, modifiers, constraints
ob_light.location = (2.797, 0.7756, 5.904)
ob_light.rotation_euler = (0.6503, 0.05522, 1.769)
ob_light.lock_rotations_4d = False
ob_light.empty_display_type = 'ARROWS'
ob_light.color = (0.0, 0.0, 0.0, 0.0)
ob_light.lineart.crease_threshold = 0.0
ob_camera.parent = ob_beziercircle
ob_camera.matrix_parent_inverse = Matrix(((-2.081e-07, 0.4364, 2.485e-14, 1.0), (2.485e-14, 1.185e-20, 0.4364, -0.0006905), (0.4364, 2.081e-07, 1.185e-20, 0.000691), (-0.0, 0.0, -0.0, 1.0)))
ob_camera.location = (-0.002422, -2.287, 0.003653)
ob_camera.rotation_euler = (1.109, 0.0, 0.8149)
ob_camera.lock_rotations_4d = False
ob_camera.empty_display_type = 'ARROWS'
ob_camera.color = (0.0, 0.0, 0.0, 0.0)
ob_camera.display_type = 'WIRE'
ob_camera.lineart.crease_threshold = 0.0
_c = ob_camera.constraints.new('TRACK_TO'); _c.name = 'Track To'
_c.target = ob_empty_002
ob_empty.location = (1.669, 0.0, 0.0)
ob_empty.rotation_euler = (1.571, 0.0, 0.0)
ob_empty.empty_display_type = 'IMAGE'
ob_empty.empty_display_size = 5.0
ob_empty.empty_image_depth = 'BACK'
ob_empty.empty_image_side = 'FRONT'
ob_empty.hide_render = True
ob_plane.location = (0.0, 0.0, 1.181)
_m = ob_plane.modifiers.new('Mirror', 'MIRROR')
_m.use_axis = (False, True, False)
_m.use_clip = True
ob_empty_001.location = (-0.259, 0.3828, 0.0)
ob_empty_001.rotation_euler = (1.571, -0.0, 1.571)
ob_empty_001.empty_display_type = 'IMAGE'
ob_empty_001.empty_display_size = 5.0
ob_empty_001.empty_image_depth = 'BACK'
ob_empty_001.empty_image_side = 'FRONT'
ob_empty_001.hide_render = True
ob_plane_001.location = (0.0, 0.0, 0.0)
ob_plane_001.scale = (5.774, 5.774, 5.774)
ob_plane_001.is_shadow_catcher = True
ob_light_001.location = (-0.927, 1.014, 5.904)
ob_light_001.rotation_euler = (0.6503, 0.05522, 3.817)
ob_light_001.lock_rotations_4d = False
ob_light_001.empty_display_type = 'ARROWS'
ob_light_001.color = (0.0, 0.0, 0.0, 0.0)
ob_light_001.lineart.crease_threshold = 0.0
ob_light_002.location = (-0.9568, -1.191, 5.904)
ob_light_002.rotation_euler = (0.6503, 0.05522, 5.531)
ob_light_002.lock_rotations_4d = False
ob_light_002.empty_display_type = 'ARROWS'
ob_light_002.color = (0.0, 0.0, 0.0, 0.0)
ob_light_002.lineart.crease_threshold = 0.0
ob_beziercircle.location = (-0.001582, 5.96e-05, 2.633)
ob_beziercircle.scale = (6.97, 6.97, 6.97)
ob_empty_002.location = (-0.001582, 5.96e-05, 0.8743)
ob_empty_002.scale = (1.533, 1.533, 1.533)
ob_empty_002.hide_render = True

# ---- collection membership
col_collection.objects.link(ob_light)
col_collection.objects.link(ob_camera)
col_collection.objects.link(ob_empty)
col_collection.objects.link(ob_plane)
col_collection.objects.link(ob_empty_001)
col_collection.objects.link(ob_plane_001)
col_collection.objects.link(ob_light_001)
col_collection.objects.link(ob_light_002)
col_collection.objects.link(ob_beziercircle)
col_collection.objects.link(ob_empty_002)

# ---- scene / render settings (as saved in the file)
scene.camera = ob_camera
scene.frame_start = 1; scene.frame_end = 250; scene.frame_set(0)
scene.render.engine = 'BLENDER_EEVEE_NEXT'
scene.render.image_settings.file_format = 'FFMPEG'
scene.render.image_settings.color_mode = 'RGB'
scene.render.film_transparent = True
scene.cycles.sampling_pattern = 'TABULATED_SOBOL'
scene.cycles.use_light_tree = False
scene.view_settings.view_transform = 'Filmic'
bpy.context.view_layer.update()
